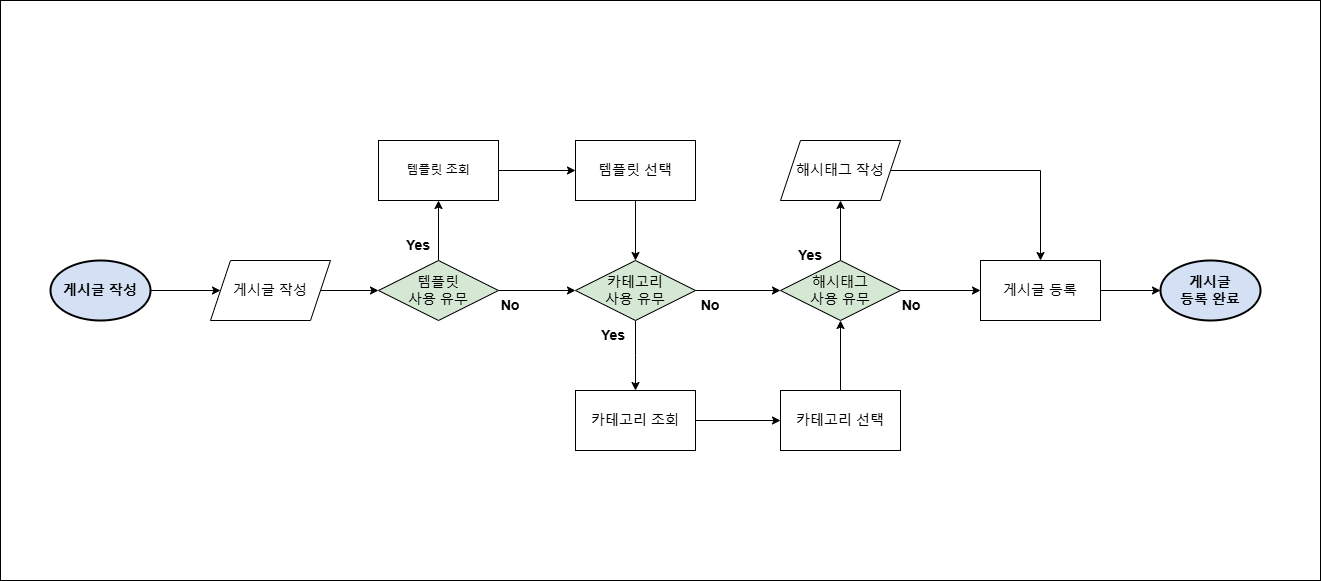

The diagram above was exported from draw.io. Its source (the exported page's mxGraphModel, read from the mxfile embedded in the PNG):
<mxGraphModel dx="1083" dy="136" grid="1" gridSize="10" guides="1" tooltips="1" connect="1" arrows="1" fold="1" page="1" pageScale="1" pageWidth="827" pageHeight="1169" math="0" shadow="0">
  <root>
    <mxCell id="0" />
    <mxCell id="1" parent="0" />
    <mxCell id="7Knt1YiIqlm2W-g3Qj-9-1" value="" style="rounded=0;whiteSpace=wrap;html=1;" parent="1" vertex="1">
      <mxGeometry x="1460" y="1330" width="1320" height="580" as="geometry" />
    </mxCell>
    <mxCell id="GHxxikwHRmL_3_uTfkKi-1" value="" style="edgeStyle=orthogonalEdgeStyle;rounded=0;orthogonalLoop=1;jettySize=auto;html=1;" parent="1" source="GHxxikwHRmL_3_uTfkKi-2" target="GHxxikwHRmL_3_uTfkKi-4" edge="1">
      <mxGeometry relative="1" as="geometry" />
    </mxCell>
    <mxCell id="GHxxikwHRmL_3_uTfkKi-2" value="&lt;font style=&quot;font-size: 14px;&quot;&gt;&lt;b&gt;게시글 작성&lt;/b&gt;&lt;/font&gt;" style="strokeWidth=2;html=1;shape=mxgraph.flowchart.start_1;whiteSpace=wrap;fillColor=light-dark(#D4E1F5,#D4E1F5);" parent="1" vertex="1">
      <mxGeometry x="1510" y="1590" width="100" height="60" as="geometry" />
    </mxCell>
    <mxCell id="GHxxikwHRmL_3_uTfkKi-3" value="" style="edgeStyle=orthogonalEdgeStyle;rounded=0;orthogonalLoop=1;jettySize=auto;html=1;" parent="1" source="GHxxikwHRmL_3_uTfkKi-4" target="GHxxikwHRmL_3_uTfkKi-7" edge="1">
      <mxGeometry relative="1" as="geometry" />
    </mxCell>
    <mxCell id="GHxxikwHRmL_3_uTfkKi-4" value="&lt;font style=&quot;font-size: 14px;&quot;&gt;게시글 작성&lt;/font&gt;" style="shape=parallelogram;perimeter=parallelogramPerimeter;whiteSpace=wrap;html=1;fixedSize=1;fillColor=light-dark(#FFFFFF,#FFF2CC);" parent="1" vertex="1">
      <mxGeometry x="1670" y="1590" width="120" height="60" as="geometry" />
    </mxCell>
    <mxCell id="GHxxikwHRmL_3_uTfkKi-6" value="" style="edgeStyle=orthogonalEdgeStyle;rounded=0;orthogonalLoop=1;jettySize=auto;html=1;" parent="1" source="GHxxikwHRmL_3_uTfkKi-7" target="GHxxikwHRmL_3_uTfkKi-21" edge="1">
      <mxGeometry relative="1" as="geometry" />
    </mxCell>
    <mxCell id="7pac_deFGaYZFnCQXRe7-3" style="edgeStyle=orthogonalEdgeStyle;rounded=0;orthogonalLoop=1;jettySize=auto;html=1;exitX=0.5;exitY=0;exitDx=0;exitDy=0;entryX=0.5;entryY=1;entryDx=0;entryDy=0;" parent="1" source="GHxxikwHRmL_3_uTfkKi-7" target="GHxxikwHRmL_3_uTfkKi-16" edge="1">
      <mxGeometry relative="1" as="geometry" />
    </mxCell>
    <mxCell id="GHxxikwHRmL_3_uTfkKi-7" value="&lt;font style=&quot;font-size: 14px;&quot;&gt;템플릿 &lt;br&gt;사용 유무&lt;/font&gt;" style="shape=rhombus;perimeter=rhombusPerimeter;whiteSpace=wrap;html=1;align=center;fillColor=light-dark(#D5E8D4,#D5E8D4);" parent="1" vertex="1">
      <mxGeometry x="1838" y="1590" width="120" height="60" as="geometry" />
    </mxCell>
    <mxCell id="GHxxikwHRmL_3_uTfkKi-15" value="" style="edgeStyle=orthogonalEdgeStyle;rounded=0;orthogonalLoop=1;jettySize=auto;html=1;" parent="1" source="GHxxikwHRmL_3_uTfkKi-16" target="GHxxikwHRmL_3_uTfkKi-18" edge="1">
      <mxGeometry relative="1" as="geometry" />
    </mxCell>
    <mxCell id="GHxxikwHRmL_3_uTfkKi-16" value="템플릿 조회" style="rounded=0;whiteSpace=wrap;html=1;fillColor=light-dark(#FFFFFF,#FFF2CC);" parent="1" vertex="1">
      <mxGeometry x="1838" y="1470" width="120" height="60" as="geometry" />
    </mxCell>
    <mxCell id="7pac_deFGaYZFnCQXRe7-5" style="edgeStyle=orthogonalEdgeStyle;rounded=0;orthogonalLoop=1;jettySize=auto;html=1;entryX=0.5;entryY=0;entryDx=0;entryDy=0;" parent="1" source="GHxxikwHRmL_3_uTfkKi-18" target="GHxxikwHRmL_3_uTfkKi-21" edge="1">
      <mxGeometry relative="1" as="geometry" />
    </mxCell>
    <mxCell id="GHxxikwHRmL_3_uTfkKi-18" value="&lt;font style=&quot;font-size: 14px;&quot;&gt;템플릿 선택&lt;/font&gt;" style="rounded=0;whiteSpace=wrap;html=1;fillColor=light-dark(#FFFFFF,#FFF2CC);" parent="1" vertex="1">
      <mxGeometry x="2035" y="1470" width="120" height="60" as="geometry" />
    </mxCell>
    <mxCell id="GHxxikwHRmL_3_uTfkKi-19" style="edgeStyle=orthogonalEdgeStyle;rounded=0;orthogonalLoop=1;jettySize=auto;html=1;exitX=0.5;exitY=1;exitDx=0;exitDy=0;entryX=0.5;entryY=0;entryDx=0;entryDy=0;" parent="1" source="GHxxikwHRmL_3_uTfkKi-21" edge="1">
      <mxGeometry relative="1" as="geometry">
        <mxPoint x="2095" y="1720" as="targetPoint" />
      </mxGeometry>
    </mxCell>
    <mxCell id="GHxxikwHRmL_3_uTfkKi-20" value="" style="edgeStyle=orthogonalEdgeStyle;rounded=0;orthogonalLoop=1;jettySize=auto;html=1;" parent="1" source="GHxxikwHRmL_3_uTfkKi-21" target="GHxxikwHRmL_3_uTfkKi-35" edge="1">
      <mxGeometry relative="1" as="geometry" />
    </mxCell>
    <mxCell id="GHxxikwHRmL_3_uTfkKi-21" value="&lt;font style=&quot;font-size: 14px;&quot;&gt;카테고리 &lt;br&gt;사용 유무&lt;/font&gt;" style="shape=rhombus;perimeter=rhombusPerimeter;whiteSpace=wrap;html=1;align=center;fillColor=light-dark(#D5E8D4,#D5E8D4);" parent="1" vertex="1">
      <mxGeometry x="2035" y="1590" width="120" height="60" as="geometry" />
    </mxCell>
    <mxCell id="GHxxikwHRmL_3_uTfkKi-29" style="edgeStyle=orthogonalEdgeStyle;rounded=0;orthogonalLoop=1;jettySize=auto;html=1;exitX=1;exitY=0.5;exitDx=0;exitDy=0;entryX=0;entryY=0.5;entryDx=0;entryDy=0;" parent="1" source="GHxxikwHRmL_3_uTfkKi-30" target="GHxxikwHRmL_3_uTfkKi-32" edge="1">
      <mxGeometry relative="1" as="geometry" />
    </mxCell>
    <mxCell id="GHxxikwHRmL_3_uTfkKi-30" value="&lt;font style=&quot;font-size: 14px;&quot;&gt;카테고리 조회&lt;/font&gt;" style="rounded=0;whiteSpace=wrap;html=1;fillColor=light-dark(#FFFFFF,#FFF2CC);" parent="1" vertex="1">
      <mxGeometry x="2035" y="1720" width="120" height="60" as="geometry" />
    </mxCell>
    <mxCell id="7pac_deFGaYZFnCQXRe7-4" style="edgeStyle=orthogonalEdgeStyle;rounded=0;orthogonalLoop=1;jettySize=auto;html=1;entryX=0.5;entryY=1;entryDx=0;entryDy=0;" parent="1" source="GHxxikwHRmL_3_uTfkKi-32" target="GHxxikwHRmL_3_uTfkKi-35" edge="1">
      <mxGeometry relative="1" as="geometry" />
    </mxCell>
    <mxCell id="GHxxikwHRmL_3_uTfkKi-32" value="&lt;font style=&quot;font-size: 14px;&quot;&gt;카테고리 선택&lt;/font&gt;" style="rounded=0;whiteSpace=wrap;html=1;fillColor=light-dark(#FFFFFF,#FFF2CC);" parent="1" vertex="1">
      <mxGeometry x="2240" y="1720" width="120" height="60" as="geometry" />
    </mxCell>
    <mxCell id="GHxxikwHRmL_3_uTfkKi-33" value="" style="edgeStyle=orthogonalEdgeStyle;rounded=0;orthogonalLoop=1;jettySize=auto;html=1;" parent="1" source="GHxxikwHRmL_3_uTfkKi-35" target="GHxxikwHRmL_3_uTfkKi-39" edge="1">
      <mxGeometry relative="1" as="geometry" />
    </mxCell>
    <mxCell id="GHxxikwHRmL_3_uTfkKi-34" style="edgeStyle=orthogonalEdgeStyle;rounded=0;orthogonalLoop=1;jettySize=auto;html=1;exitX=0.5;exitY=0;exitDx=0;exitDy=0;entryX=0.5;entryY=1;entryDx=0;entryDy=0;" parent="1" source="GHxxikwHRmL_3_uTfkKi-35" target="GHxxikwHRmL_3_uTfkKi-37" edge="1">
      <mxGeometry relative="1" as="geometry" />
    </mxCell>
    <mxCell id="GHxxikwHRmL_3_uTfkKi-35" value="&lt;font style=&quot;font-size: 14px;&quot;&gt;해시태그 &lt;br&gt;사용 유무&lt;/font&gt;" style="shape=rhombus;perimeter=rhombusPerimeter;whiteSpace=wrap;html=1;align=center;fillColor=light-dark(#D5E8D4,#D5E8D4);" parent="1" vertex="1">
      <mxGeometry x="2240" y="1590" width="120" height="60" as="geometry" />
    </mxCell>
    <mxCell id="7pac_deFGaYZFnCQXRe7-6" style="edgeStyle=orthogonalEdgeStyle;rounded=0;orthogonalLoop=1;jettySize=auto;html=1;entryX=0.5;entryY=0;entryDx=0;entryDy=0;" parent="1" source="GHxxikwHRmL_3_uTfkKi-37" target="GHxxikwHRmL_3_uTfkKi-39" edge="1">
      <mxGeometry relative="1" as="geometry" />
    </mxCell>
    <mxCell id="GHxxikwHRmL_3_uTfkKi-37" value="&lt;font style=&quot;font-size: 14px;&quot;&gt;해시태그 작성&lt;/font&gt;" style="shape=parallelogram;perimeter=parallelogramPerimeter;whiteSpace=wrap;html=1;fixedSize=1;fillColor=light-dark(#FFFFFF,#FFF2CC);" parent="1" vertex="1">
      <mxGeometry x="2240" y="1470" width="120" height="60" as="geometry" />
    </mxCell>
    <mxCell id="GHxxikwHRmL_3_uTfkKi-38" value="" style="edgeStyle=orthogonalEdgeStyle;rounded=0;orthogonalLoop=1;jettySize=auto;html=1;" parent="1" source="GHxxikwHRmL_3_uTfkKi-39" target="GHxxikwHRmL_3_uTfkKi-40" edge="1">
      <mxGeometry relative="1" as="geometry" />
    </mxCell>
    <mxCell id="GHxxikwHRmL_3_uTfkKi-39" value="&lt;font style=&quot;font-size: 14px;&quot;&gt;게시글 등록&lt;/font&gt;" style="rounded=0;whiteSpace=wrap;html=1;fillColor=light-dark(#FFFFFF,#FFF2CC);" parent="1" vertex="1">
      <mxGeometry x="2440" y="1590" width="120" height="60" as="geometry" />
    </mxCell>
    <mxCell id="GHxxikwHRmL_3_uTfkKi-40" value="&lt;font style=&quot;font-size: 14px;&quot;&gt;&lt;b&gt;게시글 &lt;br&gt;등록 완료&lt;/b&gt;&lt;/font&gt;" style="strokeWidth=2;html=1;shape=mxgraph.flowchart.start_1;whiteSpace=wrap;fillColor=light-dark(#D4E1F5,#D4E1F5);" parent="1" vertex="1">
      <mxGeometry x="2620" y="1590" width="100" height="60" as="geometry" />
    </mxCell>
    <mxCell id="SRSKGEy4-HO7YOH_6ntu-1" value="&lt;font style=&quot;font-size: 14px;&quot;&gt;No&lt;/font&gt;" style="text;html=1;align=center;verticalAlign=middle;whiteSpace=wrap;rounded=0;fontStyle=1" parent="1" vertex="1">
      <mxGeometry x="1940" y="1620" width="60" height="30" as="geometry" />
    </mxCell>
    <mxCell id="rEB36KMx-H_E2zRpPW_1-1" value="&lt;font style=&quot;font-size: 14px;&quot;&gt;No&lt;/font&gt;" style="text;html=1;align=center;verticalAlign=middle;whiteSpace=wrap;rounded=0;fontStyle=1" parent="1" vertex="1">
      <mxGeometry x="2140" y="1620" width="60" height="30" as="geometry" />
    </mxCell>
    <mxCell id="rEB36KMx-H_E2zRpPW_1-2" value="&lt;font style=&quot;font-size: 14px;&quot;&gt;No&lt;/font&gt;" style="text;html=1;align=center;verticalAlign=middle;whiteSpace=wrap;rounded=0;fontStyle=1" parent="1" vertex="1">
      <mxGeometry x="2341" y="1620" width="60" height="30" as="geometry" />
    </mxCell>
    <mxCell id="rEB36KMx-H_E2zRpPW_1-3" value="&lt;span style=&quot;font-size: 14px;&quot;&gt;Yes&lt;/span&gt;" style="text;html=1;align=center;verticalAlign=middle;whiteSpace=wrap;rounded=0;fontStyle=1" parent="1" vertex="1">
      <mxGeometry x="2240" y="1570" width="60" height="30" as="geometry" />
    </mxCell>
    <mxCell id="7pac_deFGaYZFnCQXRe7-1" value="&lt;span style=&quot;font-size: 14px;&quot;&gt;Yes&lt;/span&gt;" style="text;html=1;align=center;verticalAlign=middle;whiteSpace=wrap;rounded=0;fontStyle=1" parent="1" vertex="1">
      <mxGeometry x="2043" y="1650" width="60" height="30" as="geometry" />
    </mxCell>
    <mxCell id="7pac_deFGaYZFnCQXRe7-2" value="&lt;span style=&quot;font-size: 14px;&quot;&gt;Yes&lt;/span&gt;" style="text;html=1;align=center;verticalAlign=middle;whiteSpace=wrap;rounded=0;fontStyle=1" parent="1" vertex="1">
      <mxGeometry x="1848" y="1560" width="60" height="30" as="geometry" />
    </mxCell>
  </root>
</mxGraphModel>